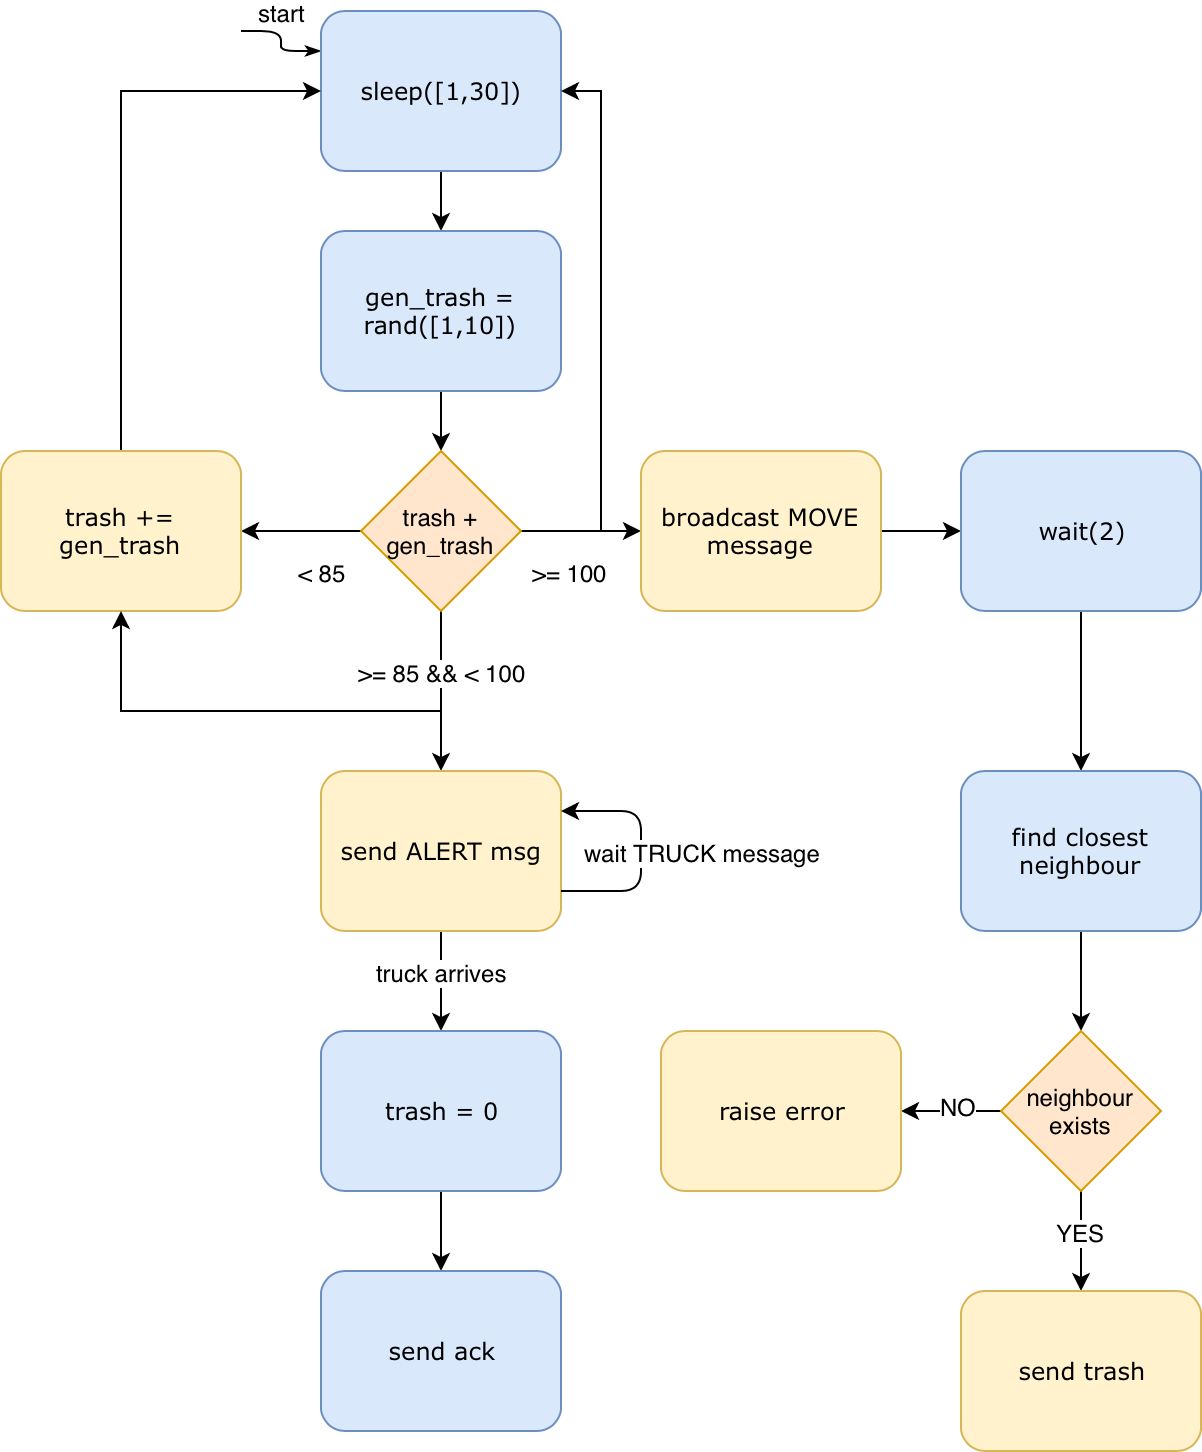

The diagram above was exported from draw.io. Its source (the exported page's mxGraphModel, read from the mxfile embedded in the PNG):
<mxGraphModel dx="1186" dy="729" grid="1" gridSize="10" guides="1" tooltips="1" connect="1" arrows="1" fold="1" page="1" pageScale="1" pageWidth="1100" pageHeight="850" background="#ffffff" math="0" shadow="0">
  <root>
    <mxCell id="0" />
    <mxCell id="1" parent="0" />
    <mxCell id="17ea667e15c223fc-28" style="edgeStyle=orthogonalEdgeStyle;rounded=1;html=1;labelBackgroundColor=none;startArrow=none;startFill=0;startSize=5;endArrow=classicThin;endFill=1;endSize=5;jettySize=auto;orthogonalLoop=1;strokeColor=#000000;strokeWidth=1;fontFamily=Verdana;fontSize=8;fontColor=#000000;entryX=0;entryY=0.25;entryDx=0;entryDy=0;" parent="1" target="17ea667e15c223fc-2" edge="1">
      <mxGeometry relative="1" as="geometry">
        <mxPoint x="220" y="90" as="sourcePoint" />
      </mxGeometry>
    </mxCell>
    <mxCell id="yV_WZKq7pZ6twc2wxTe4-31" value="start" style="text;html=1;resizable=0;points=[];align=center;verticalAlign=middle;labelBackgroundColor=#ffffff;" parent="17ea667e15c223fc-28" vertex="1" connectable="0">
      <mxGeometry x="-0.2" y="-2" relative="1" as="geometry">
        <mxPoint x="2" y="-10" as="offset" />
      </mxGeometry>
    </mxCell>
    <mxCell id="yV_WZKq7pZ6twc2wxTe4-3" value="" style="edgeStyle=orthogonalEdgeStyle;rounded=0;orthogonalLoop=1;jettySize=auto;html=1;" parent="1" source="17ea667e15c223fc-2" target="yV_WZKq7pZ6twc2wxTe4-2" edge="1">
      <mxGeometry relative="1" as="geometry" />
    </mxCell>
    <mxCell id="17ea667e15c223fc-2" value="sleep([1,30])" style="rounded=1;whiteSpace=wrap;html=1;shadow=0;labelBackgroundColor=none;strokeColor=#6c8ebf;strokeWidth=1;fillColor=#dae8fc;fontFamily=Verdana;fontSize=12;align=center;" parent="1" vertex="1">
      <mxGeometry x="260" y="80" width="120" height="80" as="geometry" />
    </mxCell>
    <mxCell id="yV_WZKq7pZ6twc2wxTe4-5" style="edgeStyle=orthogonalEdgeStyle;rounded=0;orthogonalLoop=1;jettySize=auto;html=1;exitX=0.5;exitY=1;exitDx=0;exitDy=0;entryX=0.5;entryY=0;entryDx=0;entryDy=0;" parent="1" source="yV_WZKq7pZ6twc2wxTe4-2" target="yV_WZKq7pZ6twc2wxTe4-4" edge="1">
      <mxGeometry relative="1" as="geometry" />
    </mxCell>
    <mxCell id="yV_WZKq7pZ6twc2wxTe4-2" value="gen_trash = rand([1,10])" style="rounded=1;whiteSpace=wrap;html=1;shadow=0;labelBackgroundColor=none;strokeColor=#6c8ebf;strokeWidth=1;fillColor=#dae8fc;fontFamily=Verdana;fontSize=12;align=center;" parent="1" vertex="1">
      <mxGeometry x="260" y="190" width="120" height="80" as="geometry" />
    </mxCell>
    <mxCell id="yV_WZKq7pZ6twc2wxTe4-7" value="" style="edgeStyle=orthogonalEdgeStyle;rounded=0;orthogonalLoop=1;jettySize=auto;html=1;entryX=0;entryY=0.5;entryDx=0;entryDy=0;" parent="1" source="yV_WZKq7pZ6twc2wxTe4-4" target="yV_WZKq7pZ6twc2wxTe4-8" edge="1">
      <mxGeometry relative="1" as="geometry">
        <mxPoint x="440" y="340" as="targetPoint" />
      </mxGeometry>
    </mxCell>
    <mxCell id="yV_WZKq7pZ6twc2wxTe4-16" value="&amp;gt;= 100" style="text;html=1;resizable=0;points=[];align=center;verticalAlign=middle;labelBackgroundColor=#ffffff;" parent="yV_WZKq7pZ6twc2wxTe4-7" vertex="1" connectable="0">
      <mxGeometry x="-0.12" y="1" relative="1" as="geometry">
        <mxPoint x="-2" y="21" as="offset" />
      </mxGeometry>
    </mxCell>
    <mxCell id="yV_WZKq7pZ6twc2wxTe4-13" style="edgeStyle=orthogonalEdgeStyle;rounded=0;orthogonalLoop=1;jettySize=auto;html=1;exitX=0;exitY=0.5;exitDx=0;exitDy=0;entryX=1;entryY=0.5;entryDx=0;entryDy=0;" parent="1" source="yV_WZKq7pZ6twc2wxTe4-4" target="yV_WZKq7pZ6twc2wxTe4-11" edge="1">
      <mxGeometry relative="1" as="geometry" />
    </mxCell>
    <mxCell id="yV_WZKq7pZ6twc2wxTe4-15" value="&amp;lt; 85" style="text;html=1;resizable=0;points=[];align=center;verticalAlign=middle;labelBackgroundColor=#ffffff;" parent="yV_WZKq7pZ6twc2wxTe4-13" vertex="1" connectable="0">
      <mxGeometry x="-0.5" y="5" relative="1" as="geometry">
        <mxPoint x="-5" y="15" as="offset" />
      </mxGeometry>
    </mxCell>
    <mxCell id="yV_WZKq7pZ6twc2wxTe4-17" style="edgeStyle=orthogonalEdgeStyle;rounded=0;orthogonalLoop=1;jettySize=auto;html=1;exitX=0.5;exitY=1;exitDx=0;exitDy=0;entryX=0.5;entryY=0;entryDx=0;entryDy=0;" parent="1" source="yV_WZKq7pZ6twc2wxTe4-4" target="yV_WZKq7pZ6twc2wxTe4-18" edge="1">
      <mxGeometry relative="1" as="geometry">
        <mxPoint x="320" y="450" as="targetPoint" />
      </mxGeometry>
    </mxCell>
    <mxCell id="yV_WZKq7pZ6twc2wxTe4-21" value="&amp;gt;= 85 &amp;amp;&amp;amp; &amp;lt; 100" style="text;html=1;resizable=0;points=[];align=center;verticalAlign=middle;labelBackgroundColor=#ffffff;" parent="yV_WZKq7pZ6twc2wxTe4-17" vertex="1" connectable="0">
      <mxGeometry x="0.125" y="-1" relative="1" as="geometry">
        <mxPoint x="1" y="-15" as="offset" />
      </mxGeometry>
    </mxCell>
    <mxCell id="yV_WZKq7pZ6twc2wxTe4-4" value="trash + gen_trash" style="rhombus;whiteSpace=wrap;html=1;fillColor=#ffe6cc;strokeColor=#d79b00;" parent="1" vertex="1">
      <mxGeometry x="280" y="300" width="80" height="80" as="geometry" />
    </mxCell>
    <mxCell id="yV_WZKq7pZ6twc2wxTe4-34" style="edgeStyle=orthogonalEdgeStyle;rounded=0;orthogonalLoop=1;jettySize=auto;html=1;entryX=1;entryY=0.5;entryDx=0;entryDy=0;" parent="1" target="17ea667e15c223fc-2" edge="1">
      <mxGeometry relative="1" as="geometry">
        <mxPoint x="400" y="340" as="sourcePoint" />
        <Array as="points">
          <mxPoint x="400" y="120" />
        </Array>
      </mxGeometry>
    </mxCell>
    <mxCell id="yV_WZKq7pZ6twc2wxTe4-36" style="edgeStyle=orthogonalEdgeStyle;rounded=0;orthogonalLoop=1;jettySize=auto;html=1;exitX=1;exitY=0.5;exitDx=0;exitDy=0;entryX=0;entryY=0.5;entryDx=0;entryDy=0;" parent="1" source="yV_WZKq7pZ6twc2wxTe4-8" target="yV_WZKq7pZ6twc2wxTe4-35" edge="1">
      <mxGeometry relative="1" as="geometry" />
    </mxCell>
    <mxCell id="yV_WZKq7pZ6twc2wxTe4-8" value="broadcast MOVE message" style="rounded=1;whiteSpace=wrap;html=1;shadow=0;labelBackgroundColor=none;strokeColor=#d6b656;strokeWidth=1;fillColor=#fff2cc;fontFamily=Verdana;fontSize=12;align=center;" parent="1" vertex="1">
      <mxGeometry x="420" y="300" width="120" height="80" as="geometry" />
    </mxCell>
    <mxCell id="yV_WZKq7pZ6twc2wxTe4-14" style="edgeStyle=orthogonalEdgeStyle;rounded=0;orthogonalLoop=1;jettySize=auto;html=1;exitX=0.5;exitY=0;exitDx=0;exitDy=0;entryX=0;entryY=0.5;entryDx=0;entryDy=0;" parent="1" source="yV_WZKq7pZ6twc2wxTe4-11" target="17ea667e15c223fc-2" edge="1">
      <mxGeometry relative="1" as="geometry" />
    </mxCell>
    <mxCell id="yV_WZKq7pZ6twc2wxTe4-11" value="trash += gen_trash" style="rounded=1;whiteSpace=wrap;html=1;shadow=0;labelBackgroundColor=none;strokeColor=#d6b656;strokeWidth=1;fillColor=#fff2cc;fontFamily=Verdana;fontSize=12;align=center;" parent="1" vertex="1">
      <mxGeometry x="100" y="300" width="120" height="80" as="geometry" />
    </mxCell>
    <mxCell id="yV_WZKq7pZ6twc2wxTe4-19" style="edgeStyle=orthogonalEdgeStyle;rounded=0;orthogonalLoop=1;jettySize=auto;html=1;" parent="1" target="yV_WZKq7pZ6twc2wxTe4-11" edge="1">
      <mxGeometry relative="1" as="geometry">
        <mxPoint x="320" y="430" as="sourcePoint" />
      </mxGeometry>
    </mxCell>
    <mxCell id="yV_WZKq7pZ6twc2wxTe4-23" style="edgeStyle=orthogonalEdgeStyle;rounded=0;orthogonalLoop=1;jettySize=auto;html=1;exitX=0.5;exitY=1;exitDx=0;exitDy=0;entryX=0.5;entryY=0;entryDx=0;entryDy=0;" parent="1" source="yV_WZKq7pZ6twc2wxTe4-18" target="yV_WZKq7pZ6twc2wxTe4-22" edge="1">
      <mxGeometry relative="1" as="geometry" />
    </mxCell>
    <mxCell id="yV_WZKq7pZ6twc2wxTe4-28" value="truck arrives" style="text;html=1;resizable=0;points=[];align=center;verticalAlign=middle;labelBackgroundColor=#ffffff;" parent="yV_WZKq7pZ6twc2wxTe4-23" vertex="1" connectable="0">
      <mxGeometry x="-0.4667" y="2" relative="1" as="geometry">
        <mxPoint x="-2" y="7" as="offset" />
      </mxGeometry>
    </mxCell>
    <mxCell id="yV_WZKq7pZ6twc2wxTe4-18" value="send ALERT msg" style="rounded=1;whiteSpace=wrap;html=1;shadow=0;labelBackgroundColor=none;strokeColor=#d6b656;strokeWidth=1;fillColor=#fff2cc;fontFamily=Verdana;fontSize=12;align=center;" parent="1" vertex="1">
      <mxGeometry x="260" y="460" width="120" height="80" as="geometry" />
    </mxCell>
    <mxCell id="yV_WZKq7pZ6twc2wxTe4-25" style="edgeStyle=orthogonalEdgeStyle;rounded=0;orthogonalLoop=1;jettySize=auto;html=1;exitX=0.5;exitY=1;exitDx=0;exitDy=0;" parent="1" source="yV_WZKq7pZ6twc2wxTe4-22" target="yV_WZKq7pZ6twc2wxTe4-24" edge="1">
      <mxGeometry relative="1" as="geometry" />
    </mxCell>
    <mxCell id="yV_WZKq7pZ6twc2wxTe4-22" value="trash = 0" style="rounded=1;whiteSpace=wrap;html=1;shadow=0;labelBackgroundColor=none;strokeColor=#6c8ebf;strokeWidth=1;fillColor=#dae8fc;fontFamily=Verdana;fontSize=12;align=center;" parent="1" vertex="1">
      <mxGeometry x="260" y="590" width="120" height="80" as="geometry" />
    </mxCell>
    <mxCell id="yV_WZKq7pZ6twc2wxTe4-24" value="send ack" style="rounded=1;whiteSpace=wrap;html=1;shadow=0;labelBackgroundColor=none;strokeColor=#6c8ebf;strokeWidth=1;fillColor=#dae8fc;fontFamily=Verdana;fontSize=12;align=center;" parent="1" vertex="1">
      <mxGeometry x="260" y="710" width="120" height="80" as="geometry" />
    </mxCell>
    <mxCell id="yV_WZKq7pZ6twc2wxTe4-26" value="" style="endArrow=classic;html=1;exitX=1;exitY=0.75;exitDx=0;exitDy=0;entryX=1;entryY=0.25;entryDx=0;entryDy=0;" parent="1" source="yV_WZKq7pZ6twc2wxTe4-18" target="yV_WZKq7pZ6twc2wxTe4-18" edge="1">
      <mxGeometry width="50" height="50" relative="1" as="geometry">
        <mxPoint x="490" y="560" as="sourcePoint" />
        <mxPoint x="490" y="520" as="targetPoint" />
        <Array as="points">
          <mxPoint x="420" y="520" />
          <mxPoint x="420" y="480" />
        </Array>
      </mxGeometry>
    </mxCell>
    <mxCell id="yV_WZKq7pZ6twc2wxTe4-27" value="wait TRUCK message" style="text;html=1;resizable=0;points=[];align=center;verticalAlign=middle;labelBackgroundColor=#ffffff;" parent="yV_WZKq7pZ6twc2wxTe4-26" vertex="1" connectable="0">
      <mxGeometry x="-0.3333" y="15" relative="1" as="geometry">
        <mxPoint x="45" y="-20" as="offset" />
      </mxGeometry>
    </mxCell>
    <mxCell id="yV_WZKq7pZ6twc2wxTe4-38" style="edgeStyle=orthogonalEdgeStyle;rounded=0;orthogonalLoop=1;jettySize=auto;html=1;exitX=0.5;exitY=1;exitDx=0;exitDy=0;entryX=0.5;entryY=0;entryDx=0;entryDy=0;" parent="1" source="yV_WZKq7pZ6twc2wxTe4-35" target="yV_WZKq7pZ6twc2wxTe4-37" edge="1">
      <mxGeometry relative="1" as="geometry" />
    </mxCell>
    <mxCell id="yV_WZKq7pZ6twc2wxTe4-35" value="wait(2)" style="rounded=1;whiteSpace=wrap;html=1;shadow=0;labelBackgroundColor=none;strokeColor=#6c8ebf;strokeWidth=1;fillColor=#dae8fc;fontFamily=Verdana;fontSize=12;align=center;" parent="1" vertex="1">
      <mxGeometry x="580" y="300" width="120" height="80" as="geometry" />
    </mxCell>
    <mxCell id="yV_WZKq7pZ6twc2wxTe4-41" style="edgeStyle=orthogonalEdgeStyle;rounded=0;orthogonalLoop=1;jettySize=auto;html=1;exitX=0.5;exitY=1;exitDx=0;exitDy=0;entryX=0.5;entryY=0;entryDx=0;entryDy=0;" parent="1" source="yV_WZKq7pZ6twc2wxTe4-37" target="yV_WZKq7pZ6twc2wxTe4-39" edge="1">
      <mxGeometry relative="1" as="geometry" />
    </mxCell>
    <mxCell id="yV_WZKq7pZ6twc2wxTe4-37" value="find closest neighbour" style="rounded=1;whiteSpace=wrap;html=1;shadow=0;labelBackgroundColor=none;strokeColor=#6c8ebf;strokeWidth=1;fillColor=#dae8fc;fontFamily=Verdana;fontSize=12;align=center;" parent="1" vertex="1">
      <mxGeometry x="580" y="460" width="120" height="80" as="geometry" />
    </mxCell>
    <mxCell id="yV_WZKq7pZ6twc2wxTe4-44" style="edgeStyle=orthogonalEdgeStyle;rounded=0;orthogonalLoop=1;jettySize=auto;html=1;exitX=0;exitY=0.5;exitDx=0;exitDy=0;entryX=1;entryY=0.5;entryDx=0;entryDy=0;" parent="1" source="yV_WZKq7pZ6twc2wxTe4-39" target="yV_WZKq7pZ6twc2wxTe4-42" edge="1">
      <mxGeometry relative="1" as="geometry" />
    </mxCell>
    <mxCell id="XeaZBW_yhLbHsbuwYbJz-1" value="NO" style="text;html=1;resizable=0;points=[];align=center;verticalAlign=middle;labelBackgroundColor=#ffffff;" vertex="1" connectable="0" parent="yV_WZKq7pZ6twc2wxTe4-44">
      <mxGeometry x="-0.12" y="-3" relative="1" as="geometry">
        <mxPoint as="offset" />
      </mxGeometry>
    </mxCell>
    <mxCell id="yV_WZKq7pZ6twc2wxTe4-46" style="edgeStyle=orthogonalEdgeStyle;rounded=0;orthogonalLoop=1;jettySize=auto;html=1;exitX=0.5;exitY=1;exitDx=0;exitDy=0;entryX=0.5;entryY=0;entryDx=0;entryDy=0;" parent="1" source="yV_WZKq7pZ6twc2wxTe4-39" target="yV_WZKq7pZ6twc2wxTe4-45" edge="1">
      <mxGeometry relative="1" as="geometry" />
    </mxCell>
    <mxCell id="XeaZBW_yhLbHsbuwYbJz-2" value="YES" style="text;html=1;resizable=0;points=[];align=center;verticalAlign=middle;labelBackgroundColor=#ffffff;" vertex="1" connectable="0" parent="yV_WZKq7pZ6twc2wxTe4-46">
      <mxGeometry x="-0.2" y="-1" relative="1" as="geometry">
        <mxPoint as="offset" />
      </mxGeometry>
    </mxCell>
    <mxCell id="yV_WZKq7pZ6twc2wxTe4-39" value="neighbour exists" style="rhombus;whiteSpace=wrap;html=1;fillColor=#ffe6cc;strokeColor=#d79b00;" parent="1" vertex="1">
      <mxGeometry x="600" y="590" width="80" height="80" as="geometry" />
    </mxCell>
    <mxCell id="yV_WZKq7pZ6twc2wxTe4-42" value="raise error" style="rounded=1;whiteSpace=wrap;html=1;shadow=0;labelBackgroundColor=none;strokeColor=#d6b656;strokeWidth=1;fillColor=#fff2cc;fontFamily=Verdana;fontSize=12;align=center;" parent="1" vertex="1">
      <mxGeometry x="430" y="590" width="120" height="80" as="geometry" />
    </mxCell>
    <mxCell id="yV_WZKq7pZ6twc2wxTe4-45" value="send trash" style="rounded=1;whiteSpace=wrap;html=1;shadow=0;labelBackgroundColor=none;strokeColor=#d6b656;strokeWidth=1;fillColor=#fff2cc;fontFamily=Verdana;fontSize=12;align=center;" parent="1" vertex="1">
      <mxGeometry x="580" y="720" width="120" height="80" as="geometry" />
    </mxCell>
  </root>
</mxGraphModel>